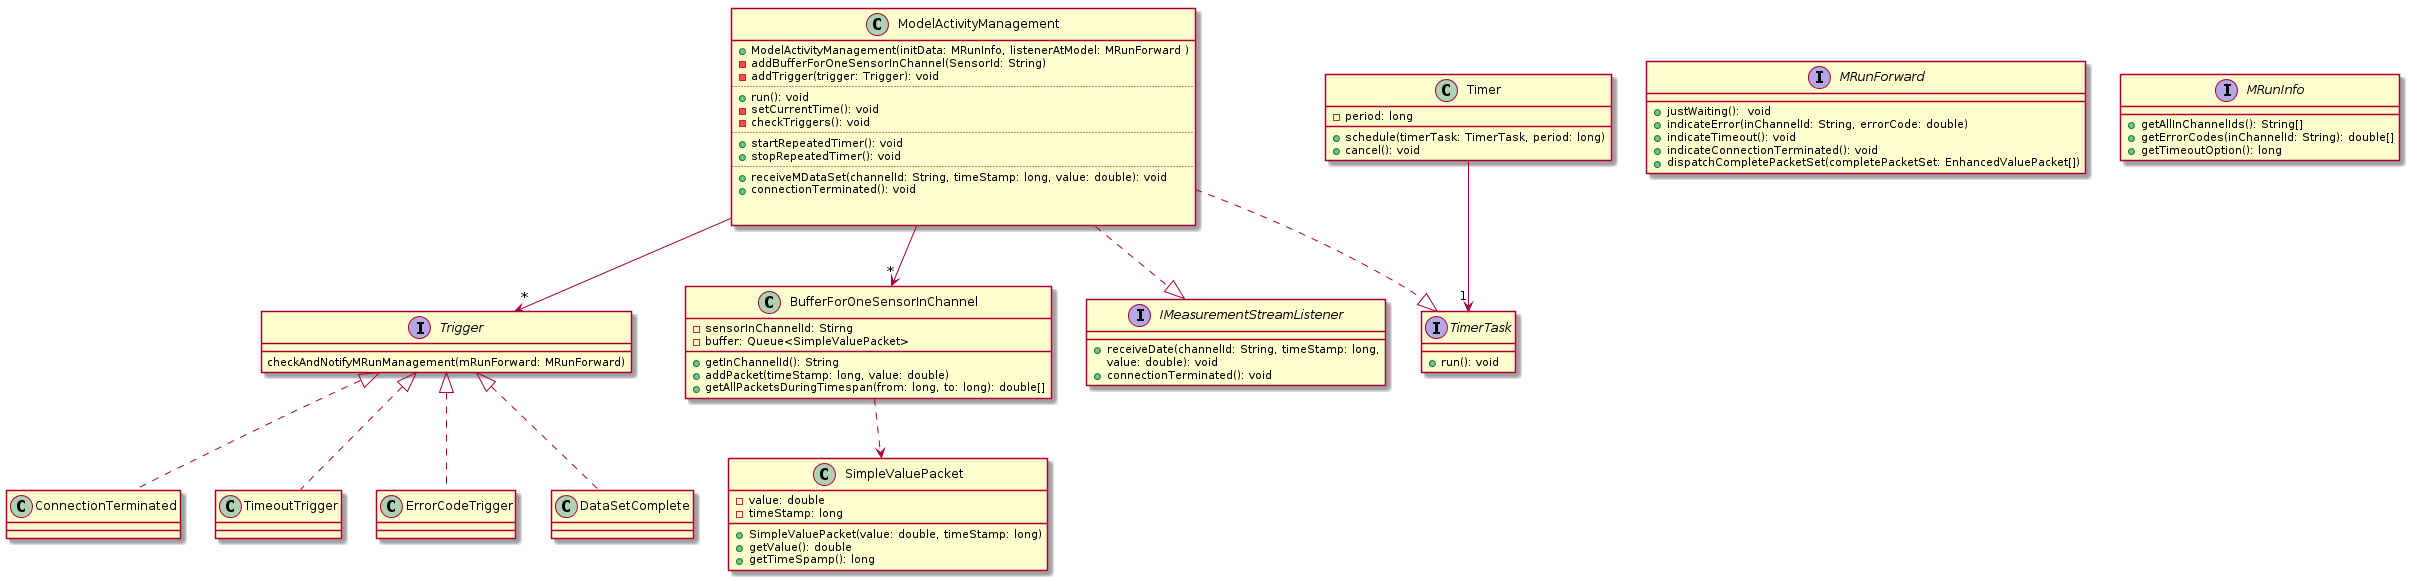

The diagram above was rendered by PlantUML. Its source (embedded in the PNG):
@startuml

class ModelActivityManagement {
	+ ModelActivityManagement(initData: MRunInfo, listenerAtModel: MRunForward )
	- addBufferForOneSensorInChannel(SensorId: String)
	- addTrigger(trigger: Trigger): void
	..
	+ run(): void
	- setCurrentTime(): void
	- checkTriggers(): void
	..
	+ startRepeatedTimer(): void
	+ stopRepeatedTimer(): void
	..
	+ receiveMDataSet(channelId: String, timeStamp: long, value: double): void
	+ connectionTerminated(): void


}

class Timer {
	-period: long
	+schedule(timerTask: TimerTask, period: long)
	+cancel(): void
}

class BufferForOneSensorInChannel {
	-sensorInChannelId: Stirng
	-buffer: Queue<SimpleValuePacket>

	+getInChannelId(): String
	+addPacket(timeStamp: long, value: double)
	+getAllPacketsDuringTimespan(from: long, to: long): double[]
}

class SimpleValuePacket	{
	-value: double
	-timeStamp: long
	+SimpleValuePacket(value: double, timeStamp: long)
	+getValue(): double
	+getTimeSpamp(): long
}
	
ConnectionTerminated .up.|> Trigger
TimeoutTrigger .up.|> Trigger
ErrorCodeTrigger .up.|> Trigger
DataSetComplete .up.|> Trigger

ModelActivityManagement ..|> IMeasurementStreamListener
ModelActivityManagement ..|> TimerTask
Timer --> "1" TimerTask
ModelActivityManagement --> "*" BufferForOneSensorInChannel
BufferForOneSensorInChannel ..> SimpleValuePacket
ModelActivityManagement --> "*" Trigger

interface Trigger {
	checkAndNotifyMRunManagement(mRunForward: MRunForward)
}

interface MRunForward {
	+justWaiting():  void
	+indicateError(inChannelId: String, errorCode: double)
	+indicateTimeout(): void
	+indicateConnectionTerminated(): void
	+dispatchCompletePacketSet(completePacketSet: EnhancedValuePacket[])
}

interface MRunInfo {
	+getAllInChannelIds(): String[]
	+getErrorCodes(inChannelId: String): double[]
	+getTimeoutOption(): long
}

interface IMeasurementStreamListener {
	+ receiveDate(channelId: String, timeStamp: long, 
	    value: double): void
	+connectionTerminated(): void
}

interface TimerTask {
	+run(): void
}

@enduml